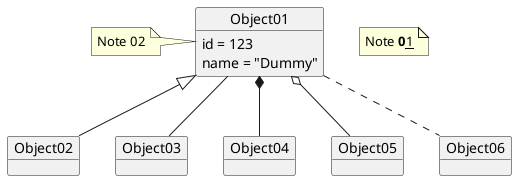

The diagram above was rendered by PlantUML. Its source (embedded in the PNG):
@startuml
object Object01 {
    id = 123
    name = "Dummy"
}
object Object02
object Object03
object Object04
object Object05
object Object06
Object01 <|-- Object02
Object01 -- Object03
Object01 *-- Object04
Object01 o-- Object05
Object01 .. Object06
note "Note <b>0</b><u>1</u>" as N1
note left of Object01: Note 02
@enduml